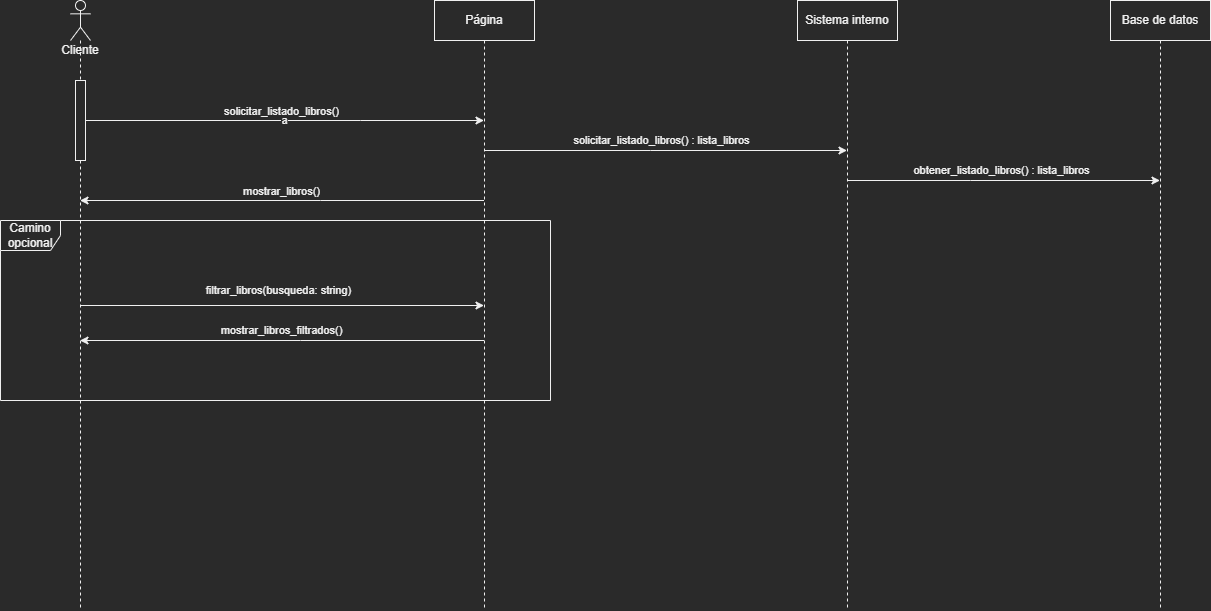

The diagram above was exported from draw.io. Its source (the exported page's mxGraphModel, read from the mxfile embedded in the PNG):
<mxGraphModel dx="1581" dy="725" grid="1" gridSize="10" guides="1" tooltips="1" connect="1" arrows="1" fold="1" page="1" pageScale="1" pageWidth="827" pageHeight="1169" math="0" shadow="0">
  <root>
    <mxCell id="0" />
    <mxCell id="1" parent="0" />
    <mxCell id="kdbxmhUakTq__bGf1_Bn-12" value="Camino opcional" style="shape=umlFrame;whiteSpace=wrap;html=1;" parent="1" vertex="1">
      <mxGeometry x="-70" y="220" width="550" height="180" as="geometry" />
    </mxCell>
    <mxCell id="kdbxmhUakTq__bGf1_Bn-13" value="filtrar_libros(busqueda: string)&amp;nbsp;&amp;nbsp;" style="edgeStyle=orthogonalEdgeStyle;rounded=0;orthogonalLoop=1;jettySize=auto;html=1;" parent="1" source="kdbxmhUakTq__bGf1_Bn-1" target="kdbxmhUakTq__bGf1_Bn-2" edge="1">
      <mxGeometry x="-0.0074" y="15" relative="1" as="geometry">
        <mxPoint as="offset" />
      </mxGeometry>
    </mxCell>
    <mxCell id="kdbxmhUakTq__bGf1_Bn-1" value="Cliente" style="shape=umlLifeline;participant=umlActor;perimeter=lifelinePerimeter;whiteSpace=wrap;html=1;container=1;collapsible=0;recursiveResize=0;verticalAlign=top;spacingTop=36;outlineConnect=0;" parent="1" vertex="1">
      <mxGeometry width="20" height="610" as="geometry" />
    </mxCell>
    <mxCell id="kdbxmhUakTq__bGf1_Bn-5" value="" style="html=1;points=[];perimeter=orthogonalPerimeter;" parent="kdbxmhUakTq__bGf1_Bn-1" vertex="1">
      <mxGeometry x="5" y="80" width="10" height="80" as="geometry" />
    </mxCell>
    <mxCell id="kdbxmhUakTq__bGf1_Bn-9" value="solicitar_listado_libros() : lista_libros" style="edgeStyle=orthogonalEdgeStyle;rounded=0;orthogonalLoop=1;jettySize=auto;html=1;" parent="1" source="kdbxmhUakTq__bGf1_Bn-2" target="kdbxmhUakTq__bGf1_Bn-3" edge="1">
      <mxGeometry x="-0.0275" y="10" relative="1" as="geometry">
        <Array as="points">
          <mxPoint x="580" y="150" />
          <mxPoint x="580" y="150" />
        </Array>
        <mxPoint as="offset" />
      </mxGeometry>
    </mxCell>
    <mxCell id="kdbxmhUakTq__bGf1_Bn-14" value="mostrar_libros_filtrados()" style="edgeStyle=orthogonalEdgeStyle;rounded=0;orthogonalLoop=1;jettySize=auto;html=1;" parent="1" source="kdbxmhUakTq__bGf1_Bn-2" target="kdbxmhUakTq__bGf1_Bn-1" edge="1">
      <mxGeometry x="0.0074" y="-10" relative="1" as="geometry">
        <Array as="points">
          <mxPoint x="230" y="340" />
          <mxPoint x="230" y="340" />
        </Array>
        <mxPoint as="offset" />
      </mxGeometry>
    </mxCell>
    <mxCell id="kdbxmhUakTq__bGf1_Bn-15" style="edgeStyle=orthogonalEdgeStyle;rounded=0;orthogonalLoop=1;jettySize=auto;html=1;" parent="1" source="kdbxmhUakTq__bGf1_Bn-2" target="kdbxmhUakTq__bGf1_Bn-1" edge="1">
      <mxGeometry relative="1" as="geometry">
        <Array as="points">
          <mxPoint x="250" y="200" />
          <mxPoint x="250" y="200" />
        </Array>
      </mxGeometry>
    </mxCell>
    <mxCell id="kdbxmhUakTq__bGf1_Bn-16" value="mostrar_libros()" style="edgeLabel;html=1;align=center;verticalAlign=middle;resizable=0;points=[];" parent="kdbxmhUakTq__bGf1_Bn-15" vertex="1" connectable="0">
      <mxGeometry x="-0.2599" y="2" relative="1" as="geometry">
        <mxPoint x="-53" y="-12" as="offset" />
      </mxGeometry>
    </mxCell>
    <mxCell id="kdbxmhUakTq__bGf1_Bn-2" value="Página" style="shape=umlLifeline;perimeter=lifelinePerimeter;whiteSpace=wrap;html=1;container=1;collapsible=0;recursiveResize=0;outlineConnect=0;" parent="1" vertex="1">
      <mxGeometry x="364" width="100" height="610" as="geometry" />
    </mxCell>
    <mxCell id="kdbxmhUakTq__bGf1_Bn-10" value="obtener_listado_libros() : lista_libros" style="edgeStyle=orthogonalEdgeStyle;rounded=0;orthogonalLoop=1;jettySize=auto;html=1;" parent="1" source="kdbxmhUakTq__bGf1_Bn-3" target="kdbxmhUakTq__bGf1_Bn-4" edge="1">
      <mxGeometry x="-0.0192" y="10" relative="1" as="geometry">
        <Array as="points">
          <mxPoint x="900" y="180" />
          <mxPoint x="900" y="180" />
        </Array>
        <mxPoint x="1" as="offset" />
      </mxGeometry>
    </mxCell>
    <mxCell id="kdbxmhUakTq__bGf1_Bn-3" value="Sistema interno" style="shape=umlLifeline;perimeter=lifelinePerimeter;whiteSpace=wrap;html=1;container=1;collapsible=0;recursiveResize=0;outlineConnect=0;" parent="1" vertex="1">
      <mxGeometry x="727" width="100" height="610" as="geometry" />
    </mxCell>
    <mxCell id="kdbxmhUakTq__bGf1_Bn-4" value="Base de datos" style="shape=umlLifeline;perimeter=lifelinePerimeter;whiteSpace=wrap;html=1;container=1;collapsible=0;recursiveResize=0;outlineConnect=0;" parent="1" vertex="1">
      <mxGeometry x="1040" width="100" height="610" as="geometry" />
    </mxCell>
    <mxCell id="kdbxmhUakTq__bGf1_Bn-6" value="a" style="edgeStyle=orthogonalEdgeStyle;rounded=0;orthogonalLoop=1;jettySize=auto;html=1;" parent="1" source="kdbxmhUakTq__bGf1_Bn-5" target="kdbxmhUakTq__bGf1_Bn-2" edge="1">
      <mxGeometry relative="1" as="geometry">
        <Array as="points">
          <mxPoint x="290" y="120" />
          <mxPoint x="290" y="120" />
        </Array>
      </mxGeometry>
    </mxCell>
    <mxCell id="kdbxmhUakTq__bGf1_Bn-8" value="solicitar_listado_libros()" style="edgeLabel;html=1;align=center;verticalAlign=middle;resizable=0;points=[];" parent="kdbxmhUakTq__bGf1_Bn-6" vertex="1" connectable="0">
      <mxGeometry x="-0.1016" y="-1" relative="1" as="geometry">
        <mxPoint x="16" y="-11" as="offset" />
      </mxGeometry>
    </mxCell>
  </root>
</mxGraphModel>